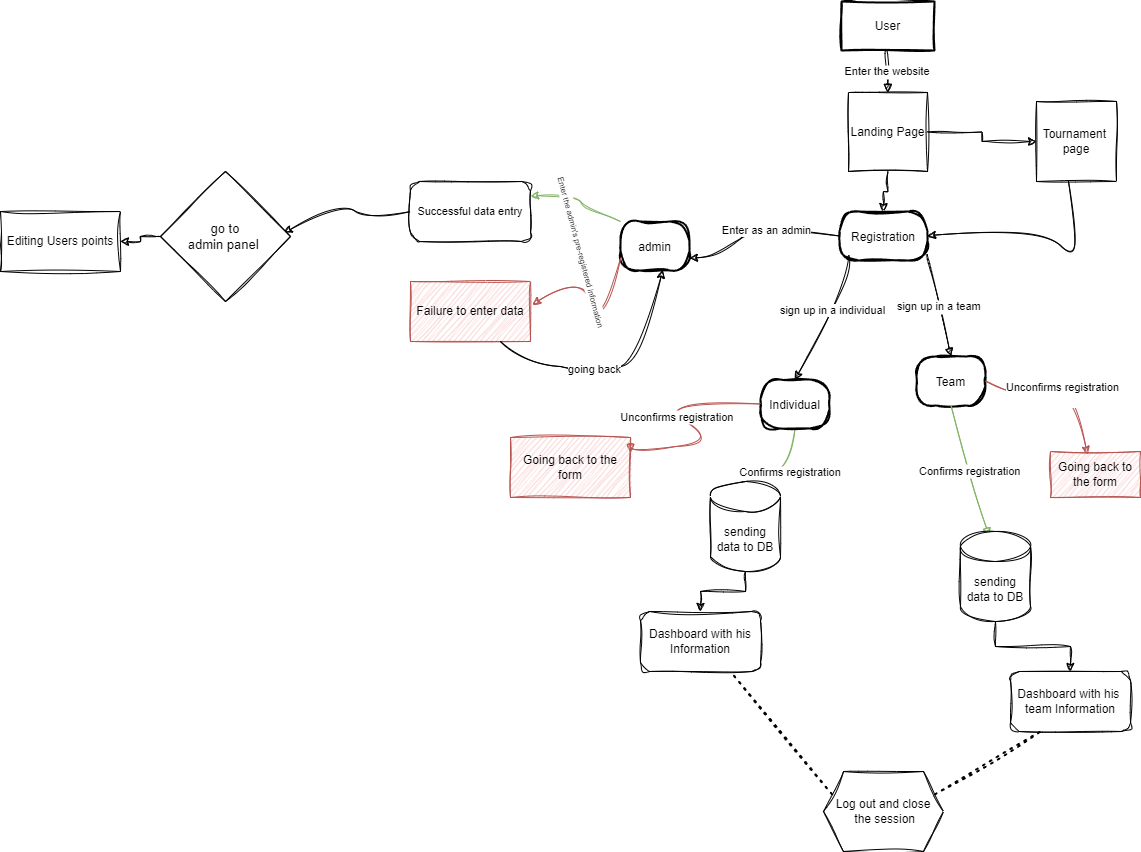

The diagram above was exported from draw.io. Its source (the exported page's mxGraphModel, read from the mxfile embedded in the PNG):
<mxGraphModel dx="3125" dy="2040" grid="1" gridSize="10" guides="1" tooltips="1" connect="1" arrows="1" fold="1" page="1" pageScale="1" pageWidth="1169" pageHeight="827" background="#FFFFFF" math="0" shadow="0">
  <root>
    <mxCell id="0" />
    <mxCell id="1" parent="0" />
    <mxCell id="2" value="User" style="whiteSpace=wrap;strokeWidth=2;sketch=1;curveFitting=1;jiggle=2;" parent="1" vertex="1">
      <mxGeometry x="371" y="-80" width="93" height="49" as="geometry" />
    </mxCell>
    <mxCell id="3" value="Registration" style="rounded=1;arcSize=40;strokeWidth=2;sketch=1;curveFitting=1;jiggle=2;" parent="1" vertex="1">
      <mxGeometry x="369" y="130" width="88" height="49" as="geometry" />
    </mxCell>
    <mxCell id="5" value="Team" style="rounded=1;arcSize=40;strokeWidth=2;sketch=1;curveFitting=1;jiggle=2;" parent="1" vertex="1">
      <mxGeometry x="446" y="275" width="69" height="49" as="geometry" />
    </mxCell>
    <mxCell id="8" value="Enter the website" style="curved=1;startArrow=none;endArrow=block;exitX=0.49;exitY=1;entryX=0.5;entryY=0;entryDx=0;entryDy=0;sketch=1;curveFitting=1;jiggle=2;" parent="1" source="2" target="IQVge3XAM2-qIznLzbuv-52" edge="1">
      <mxGeometry relative="1" as="geometry">
        <Array as="points" />
        <mxPoint x="410" y="-20" as="targetPoint" />
      </mxGeometry>
    </mxCell>
    <mxCell id="9" value="Confirms registration" style="curved=1;startArrow=none;endArrow=block;exitX=0.5;exitY=1;exitDx=0;exitDy=0;entryX=0.5;entryY=0;entryDx=0;entryDy=0;fillColor=#d5e8d4;strokeColor=#82b366;entryPerimeter=0;sketch=1;curveFitting=1;jiggle=2;" parent="1" source="IQVge3XAM2-qIznLzbuv-19" target="IQVge3XAM2-qIznLzbuv-62" edge="1">
      <mxGeometry relative="1" as="geometry">
        <Array as="points">
          <mxPoint x="324" y="390" />
        </Array>
        <mxPoint x="354" y="400" as="sourcePoint" />
        <mxPoint x="239.55999999999995" y="469.28" as="targetPoint" />
      </mxGeometry>
    </mxCell>
    <mxCell id="13" value="sign up in a team" style="curved=1;startArrow=none;endArrow=block;exitX=1;exitY=0.9;entryX=0.5;entryY=0;entryDx=0;entryDy=0;sketch=1;curveFitting=1;jiggle=2;" parent="1" source="3" target="5" edge="1">
      <mxGeometry relative="1" as="geometry">
        <Array as="points" />
      </mxGeometry>
    </mxCell>
    <mxCell id="IQVge3XAM2-qIznLzbuv-18" value="" style="curved=1;endArrow=classic;html=1;rounded=0;exitX=0.106;exitY=0.893;exitDx=0;exitDy=0;exitPerimeter=0;entryX=0.5;entryY=0;entryDx=0;entryDy=0;sketch=1;curveFitting=1;jiggle=2;" edge="1" parent="1" source="3" target="IQVge3XAM2-qIznLzbuv-19">
      <mxGeometry width="50" height="50" relative="1" as="geometry">
        <mxPoint x="410" y="260" as="sourcePoint" />
        <mxPoint x="330" y="290" as="targetPoint" />
        <Array as="points">
          <mxPoint x="380" y="200" />
        </Array>
      </mxGeometry>
    </mxCell>
    <mxCell id="IQVge3XAM2-qIznLzbuv-35" value="sign up in a individual" style="edgeLabel;html=1;align=center;verticalAlign=middle;resizable=0;points=[];sketch=1;curveFitting=1;jiggle=2;" vertex="1" connectable="0" parent="IQVge3XAM2-qIznLzbuv-18">
      <mxGeometry x="-0.1304" y="-1" relative="1" as="geometry">
        <mxPoint x="-1" as="offset" />
      </mxGeometry>
    </mxCell>
    <mxCell id="IQVge3XAM2-qIznLzbuv-19" value="Individual" style="rounded=1;arcSize=40;strokeWidth=2;sketch=1;curveFitting=1;jiggle=2;" vertex="1" parent="1">
      <mxGeometry x="290" y="298" width="69" height="49" as="geometry" />
    </mxCell>
    <mxCell id="IQVge3XAM2-qIznLzbuv-23" value="" style="curved=1;endArrow=classic;html=1;rounded=0;exitX=0;exitY=0.5;exitDx=0;exitDy=0;entryX=1;entryY=0.75;entryDx=0;entryDy=0;sketch=1;curveFitting=1;jiggle=2;" edge="1" parent="1" source="3" target="IQVge3XAM2-qIznLzbuv-24">
      <mxGeometry width="50" height="50" relative="1" as="geometry">
        <mxPoint x="379" y="179" as="sourcePoint" />
        <mxPoint x="210" y="155" as="targetPoint" />
        <Array as="points">
          <mxPoint x="290" y="140" />
          <mxPoint x="250" y="174.5" />
        </Array>
      </mxGeometry>
    </mxCell>
    <mxCell id="IQVge3XAM2-qIznLzbuv-25" value="Enter as an admin" style="edgeLabel;html=1;align=center;verticalAlign=middle;resizable=0;points=[];sketch=1;curveFitting=1;jiggle=2;" vertex="1" connectable="0" parent="IQVge3XAM2-qIznLzbuv-23">
      <mxGeometry x="-0.1132" y="7" relative="1" as="geometry">
        <mxPoint as="offset" />
      </mxGeometry>
    </mxCell>
    <mxCell id="IQVge3XAM2-qIznLzbuv-24" value="admin" style="rounded=1;arcSize=40;strokeWidth=2;sketch=1;curveFitting=1;jiggle=2;" vertex="1" parent="1">
      <mxGeometry x="150" y="140" width="69" height="49" as="geometry" />
    </mxCell>
    <mxCell id="IQVge3XAM2-qIznLzbuv-26" value="Confirms registration" style="curved=1;startArrow=none;endArrow=block;exitX=0.5;exitY=1;exitDx=0;exitDy=0;fillColor=#d5e8d4;strokeColor=#82b366;entryX=0.406;entryY=0.054;entryDx=0;entryDy=0;entryPerimeter=0;sketch=1;curveFitting=1;jiggle=2;" edge="1" parent="1" source="5" target="IQVge3XAM2-qIznLzbuv-61">
      <mxGeometry relative="1" as="geometry">
        <Array as="points">
          <mxPoint x="500" y="390" />
        </Array>
        <mxPoint x="474" y="347" as="sourcePoint" />
        <mxPoint x="510" y="450" as="targetPoint" />
      </mxGeometry>
    </mxCell>
    <mxCell id="IQVge3XAM2-qIznLzbuv-28" value="Dashboard with his Information" style="rounded=1;whiteSpace=wrap;html=1;sketch=1;curveFitting=1;jiggle=2;" vertex="1" parent="1">
      <mxGeometry x="170" y="530" width="120" height="60" as="geometry" />
    </mxCell>
    <mxCell id="IQVge3XAM2-qIznLzbuv-29" value="Dashboard with his&amp;nbsp; team Information" style="rounded=1;whiteSpace=wrap;html=1;sketch=1;curveFitting=1;jiggle=2;" vertex="1" parent="1">
      <mxGeometry x="540" y="590" width="120" height="60" as="geometry" />
    </mxCell>
    <mxCell id="IQVge3XAM2-qIznLzbuv-30" value="" style="curved=1;endArrow=classic;html=1;rounded=0;exitX=1;exitY=0.5;exitDx=0;exitDy=0;entryX=0.411;entryY=0.065;entryDx=0;entryDy=0;entryPerimeter=0;fillColor=#f8cecc;strokeColor=#b85450;sketch=1;curveFitting=1;jiggle=2;" edge="1" parent="1" source="5" target="IQVge3XAM2-qIznLzbuv-31">
      <mxGeometry width="50" height="50" relative="1" as="geometry">
        <mxPoint x="330" y="410" as="sourcePoint" />
        <mxPoint x="380" y="360" as="targetPoint" />
        <Array as="points">
          <mxPoint x="550" y="320" />
          <mxPoint x="600" y="300" />
        </Array>
      </mxGeometry>
    </mxCell>
    <mxCell id="IQVge3XAM2-qIznLzbuv-34" value="Unconfirms registration&lt;div&gt;&lt;br&gt;&lt;/div&gt;" style="edgeLabel;html=1;align=center;verticalAlign=middle;resizable=0;points=[];sketch=1;curveFitting=1;jiggle=2;" vertex="1" connectable="0" parent="IQVge3XAM2-qIznLzbuv-30">
      <mxGeometry x="-0.0363" y="-8" relative="1" as="geometry">
        <mxPoint as="offset" />
      </mxGeometry>
    </mxCell>
    <mxCell id="IQVge3XAM2-qIznLzbuv-31" value="Going back to the form" style="rounded=0;whiteSpace=wrap;html=1;fillColor=#f8cecc;strokeColor=#b85450;sketch=1;curveFitting=1;jiggle=2;" vertex="1" parent="1">
      <mxGeometry x="580" y="370" width="90" height="46" as="geometry" />
    </mxCell>
    <mxCell id="IQVge3XAM2-qIznLzbuv-32" value="Unconfirms registration" style="curved=1;startArrow=none;endArrow=block;exitX=0;exitY=0.5;exitDx=0;exitDy=0;fillColor=#f8cecc;strokeColor=#b85450;entryX=1;entryY=0.25;entryDx=0;entryDy=0;sketch=1;curveFitting=1;jiggle=2;" edge="1" parent="1" source="IQVge3XAM2-qIznLzbuv-19" target="IQVge3XAM2-qIznLzbuv-33">
      <mxGeometry relative="1" as="geometry">
        <Array as="points">
          <mxPoint x="180" y="320" />
          <mxPoint x="250" y="360" />
          <mxPoint x="160" y="370" />
        </Array>
        <mxPoint x="208" y="324" as="sourcePoint" />
        <mxPoint x="200" y="360" as="targetPoint" />
      </mxGeometry>
    </mxCell>
    <mxCell id="IQVge3XAM2-qIznLzbuv-33" value="Going back to the form" style="rounded=0;whiteSpace=wrap;html=1;fillColor=#f8cecc;strokeColor=#b85450;sketch=1;curveFitting=1;jiggle=2;" vertex="1" parent="1">
      <mxGeometry x="40" y="356" width="120" height="60" as="geometry" />
    </mxCell>
    <mxCell id="IQVge3XAM2-qIznLzbuv-37" value="&lt;font style=&quot;font-size: 11px;&quot;&gt;Successful data entry&lt;/font&gt;" style="rounded=1;whiteSpace=wrap;html=1;sketch=1;curveFitting=1;jiggle=2;" vertex="1" parent="1">
      <mxGeometry x="-60" y="100" width="120" height="60" as="geometry" />
    </mxCell>
    <mxCell id="IQVge3XAM2-qIznLzbuv-38" value="Failure to enter data" style="rounded=0;whiteSpace=wrap;html=1;fillColor=#f8cecc;strokeColor=#b85450;sketch=1;curveFitting=1;jiggle=2;" vertex="1" parent="1">
      <mxGeometry x="-60" y="200" width="120" height="60" as="geometry" />
    </mxCell>
    <mxCell id="IQVge3XAM2-qIznLzbuv-40" value="" style="curved=1;endArrow=classic;html=1;rounded=0;exitX=0;exitY=0.75;exitDx=0;exitDy=0;entryX=1.017;entryY=0.389;entryDx=0;entryDy=0;entryPerimeter=0;fillColor=#f8cecc;strokeColor=#b85450;sketch=1;curveFitting=1;jiggle=2;" edge="1" parent="1" source="IQVge3XAM2-qIznLzbuv-24" target="IQVge3XAM2-qIznLzbuv-38">
      <mxGeometry width="50" height="50" relative="1" as="geometry">
        <mxPoint x="130" y="255" as="sourcePoint" />
        <mxPoint x="40" y="230" as="targetPoint" />
        <Array as="points">
          <mxPoint x="130" y="250" />
          <mxPoint x="110" y="190" />
        </Array>
      </mxGeometry>
    </mxCell>
    <mxCell id="IQVge3XAM2-qIznLzbuv-39" value="" style="curved=1;endArrow=classic;html=1;rounded=0;exitX=0;exitY=0;exitDx=0;exitDy=0;entryX=1;entryY=0.25;entryDx=0;entryDy=0;fillColor=#d5e8d4;strokeColor=#82b366;sketch=1;curveFitting=1;jiggle=2;" edge="1" parent="1" source="IQVge3XAM2-qIznLzbuv-24" target="IQVge3XAM2-qIznLzbuv-37">
      <mxGeometry width="50" height="50" relative="1" as="geometry">
        <mxPoint x="80" y="270" as="sourcePoint" />
        <mxPoint x="130" y="220" as="targetPoint" />
        <Array as="points">
          <mxPoint x="120" y="130" />
          <mxPoint x="100" y="110" />
        </Array>
      </mxGeometry>
    </mxCell>
    <mxCell id="IQVge3XAM2-qIznLzbuv-41" value="&lt;span style=&quot;color: rgba(0, 0, 0, 0); font-family: monospace; font-size: 0px; text-align: start; background-color: rgb(251, 251, 251);&quot;&gt;%3CmxGraphModel%3E%3Croot%3E%3CmxCell%20id%3D%220%22%2F%3E%3CmxCell%20id%3D%221%22%20parent%3D%220%22%2F%3E%3CmxCell%20id%3D%222%22%20value%3D%22%22%20style%3D%22curved%3D1%3BendArrow%3Dclassic%3Bhtml%3D1%3Brounded%3D0%3BexitX%3D0%3BexitY%3D0%3BexitDx%3D0%3BexitDy%3D0%3BentryX%3D1%3BentryY%3D0.25%3BentryDx%3D0%3BentryDy%3D0%3B%22%20edge%3D%221%22%20parent%3D%221%22%3E%3CmxGeometry%20width%3D%2250%22%20height%3D%2250%22%20relative%3D%221%22%20as%3D%22geometry%22%3E%3CmxPoint%20x%3D%22150%22%20y%3D%22140%22%20as%3D%22sourcePoint%22%2F%3E%3CmxPoint%20x%3D%2260%22%20y%3D%22115%22%20as%3D%22targetPoint%22%2F%3E%3CArray%20as%3D%22points%22%3E%3CmxPoint%20x%3D%22120%22%20y%3D%22130%22%2F%3E%3CmxPoint%20x%3D%22100%22%20y%3D%22110%22%2F%3E%3C%2FArray%3E%3C%2FmxGeometry%3E%3C%2FmxCell%3E%3C%2Froot%3E%3C%2FmxGraphModel%3E&lt;/span&gt;" style="edgeLabel;html=1;align=center;verticalAlign=middle;resizable=0;points=[];sketch=1;curveFitting=1;jiggle=2;" vertex="1" connectable="0" parent="IQVge3XAM2-qIznLzbuv-39">
      <mxGeometry x="-0.0091" y="2" relative="1" as="geometry">
        <mxPoint x="1" as="offset" />
      </mxGeometry>
    </mxCell>
    <mxCell id="IQVge3XAM2-qIznLzbuv-43" value="&lt;span style=&quot;color: rgba(0, 0, 0, 0); font-family: monospace; font-size: 0px; text-align: start; background-color: rgb(251, 251, 251);&quot;&gt;%3CmxGraphModel%3E%3Croot%3E%3CmxCell%20id%3D%220%22%2F%3E%3CmxCell%20id%3D%221%22%20parent%3D%220%22%2F%3E%3CmxCell%20id%3D%222%22%20value%3D%22%22%20style%3D%22curved%3D1%3BendArrow%3Dclassic%3Bhtml%3D1%3Brounded%3D0%3BexitX%3D0%3BexitY%3D0%3BexitDx%3D0%3BexitDy%3D0%3BentryX%3D1%3BentryY%3D0.25%3BentryDx%3D0%3BentryDy%3D0%3B%22%20edge%3D%221%22%20parent%3D%221%22%3E%3CmxGeometry%20width%3D%2250%22%20height%3D%2250%22%20relative%3D%221%22%20as%3D%22geometry%22%3E%3CmxPoint%20x%3D%22150%22%20y%3D%22140%22%20as%3D%22sourcePoint%22%2F%3E%3CmxPoint%20x%3D%2260%22%20y%3D%22115%22%20as%3D%22targetPoint%22%2F%3E%3CArray%20as%3D%22points%22%3E%3CmxPoint%20x%3D%22120%22%20y%3D%22130%22%2F%3E%3CmxPoint%20x%3D%22100%22%20y%3D%22110%22%2F%3E%3C%2FArray%3E%3C%2FmxGeometry%3E%3C%2FmxCell%3E%3C%2Froot%3E%3C%2FmxGraphModel%3E&lt;/span&gt;" style="edgeLabel;html=1;align=center;verticalAlign=middle;resizable=0;points=[];sketch=1;curveFitting=1;jiggle=2;" vertex="1" connectable="0" parent="IQVge3XAM2-qIznLzbuv-39">
      <mxGeometry x="0.0027" y="1" relative="1" as="geometry">
        <mxPoint as="offset" />
      </mxGeometry>
    </mxCell>
    <mxCell id="IQVge3XAM2-qIznLzbuv-44" value="&lt;font style=&quot;font-size: 8px;&quot;&gt;Enter the admin's pre-registered information&lt;/font&gt;" style="edgeLabel;html=1;align=center;verticalAlign=middle;resizable=0;points=[];rotation=75;sketch=1;curveFitting=1;jiggle=2;" vertex="1" connectable="0" parent="IQVge3XAM2-qIznLzbuv-39">
      <mxGeometry x="-0.0946" y="-1" relative="1" as="geometry">
        <mxPoint y="50" as="offset" />
      </mxGeometry>
    </mxCell>
    <mxCell id="IQVge3XAM2-qIznLzbuv-45" value="" style="curved=1;endArrow=classic;html=1;rounded=0;exitX=0.75;exitY=1;exitDx=0;exitDy=0;entryX=0.611;entryY=0.991;entryDx=0;entryDy=0;entryPerimeter=0;sketch=1;curveFitting=1;jiggle=2;" edge="1" parent="1" source="IQVge3XAM2-qIznLzbuv-38" target="IQVge3XAM2-qIznLzbuv-24">
      <mxGeometry width="50" height="50" relative="1" as="geometry">
        <mxPoint x="100" y="220" as="sourcePoint" />
        <mxPoint x="150" y="170" as="targetPoint" />
        <Array as="points">
          <mxPoint x="50" y="280" />
          <mxPoint x="130" y="290" />
          <mxPoint x="170" y="280" />
        </Array>
      </mxGeometry>
    </mxCell>
    <mxCell id="IQVge3XAM2-qIznLzbuv-46" value="going back" style="edgeLabel;html=1;align=center;verticalAlign=middle;resizable=0;points=[];sketch=1;curveFitting=1;jiggle=2;" vertex="1" connectable="0" parent="IQVge3XAM2-qIznLzbuv-45">
      <mxGeometry x="-0.1636" y="2" relative="1" as="geometry">
        <mxPoint as="offset" />
      </mxGeometry>
    </mxCell>
    <mxCell id="IQVge3XAM2-qIznLzbuv-47" value="" style="curved=1;endArrow=classic;html=1;rounded=0;exitX=0;exitY=0.5;exitDx=0;exitDy=0;entryX=0.951;entryY=0.473;entryDx=0;entryDy=0;entryPerimeter=0;sketch=1;curveFitting=1;jiggle=2;" edge="1" parent="1" source="IQVge3XAM2-qIznLzbuv-37" target="IQVge3XAM2-qIznLzbuv-48">
      <mxGeometry width="50" height="50" relative="1" as="geometry">
        <mxPoint x="-210" y="189" as="sourcePoint" />
        <mxPoint x="-170" y="130" as="targetPoint" />
        <Array as="points">
          <mxPoint x="-100" y="140" />
          <mxPoint x="-130" y="120" />
        </Array>
      </mxGeometry>
    </mxCell>
    <mxCell id="IQVge3XAM2-qIznLzbuv-75" value="" style="edgeStyle=orthogonalEdgeStyle;rounded=0;orthogonalLoop=1;jettySize=auto;html=1;sketch=1;curveFitting=1;jiggle=2;" edge="1" parent="1" source="IQVge3XAM2-qIznLzbuv-48" target="IQVge3XAM2-qIznLzbuv-74">
      <mxGeometry relative="1" as="geometry" />
    </mxCell>
    <mxCell id="IQVge3XAM2-qIznLzbuv-48" value="&lt;font style=&quot;font-size: 13px;&quot;&gt;go to &lt;br&gt;admin panel&amp;nbsp;&lt;/font&gt;" style="rhombus;whiteSpace=wrap;html=1;sketch=1;curveFitting=1;jiggle=2;" vertex="1" parent="1">
      <mxGeometry x="-310" y="90" width="130" height="130" as="geometry" />
    </mxCell>
    <mxCell id="IQVge3XAM2-qIznLzbuv-54" value="" style="edgeStyle=orthogonalEdgeStyle;rounded=0;orthogonalLoop=1;jettySize=auto;html=1;sketch=1;curveFitting=1;jiggle=2;" edge="1" parent="1" source="IQVge3XAM2-qIznLzbuv-52" target="3">
      <mxGeometry relative="1" as="geometry" />
    </mxCell>
    <mxCell id="IQVge3XAM2-qIznLzbuv-56" value="" style="edgeStyle=orthogonalEdgeStyle;rounded=0;orthogonalLoop=1;jettySize=auto;html=1;sketch=1;curveFitting=1;jiggle=2;" edge="1" parent="1" source="IQVge3XAM2-qIznLzbuv-52" target="IQVge3XAM2-qIznLzbuv-55">
      <mxGeometry relative="1" as="geometry" />
    </mxCell>
    <mxCell id="IQVge3XAM2-qIznLzbuv-52" value="Landing Page" style="whiteSpace=wrap;html=1;aspect=fixed;sketch=1;curveFitting=1;jiggle=2;" vertex="1" parent="1">
      <mxGeometry x="378" y="11" width="79" height="79" as="geometry" />
    </mxCell>
    <mxCell id="IQVge3XAM2-qIznLzbuv-55" value="Tournament&amp;nbsp;&lt;br&gt;page" style="whiteSpace=wrap;html=1;aspect=fixed;sketch=1;curveFitting=1;jiggle=2;" vertex="1" parent="1">
      <mxGeometry x="566" y="20" width="80" height="80" as="geometry" />
    </mxCell>
    <mxCell id="IQVge3XAM2-qIznLzbuv-57" value="" style="curved=1;endArrow=classic;html=1;rounded=0;exitX=0.396;exitY=0.976;exitDx=0;exitDy=0;exitPerimeter=0;entryX=1;entryY=0.5;entryDx=0;entryDy=0;sketch=1;curveFitting=1;jiggle=2;" edge="1" parent="1" source="IQVge3XAM2-qIznLzbuv-55" target="3">
      <mxGeometry width="50" height="50" relative="1" as="geometry">
        <mxPoint x="566" y="190" as="sourcePoint" />
        <mxPoint x="616" y="140" as="targetPoint" />
        <Array as="points">
          <mxPoint x="616" y="190" />
          <mxPoint x="566" y="140" />
        </Array>
      </mxGeometry>
    </mxCell>
    <mxCell id="IQVge3XAM2-qIznLzbuv-64" value="" style="edgeStyle=orthogonalEdgeStyle;rounded=0;orthogonalLoop=1;jettySize=auto;html=1;sketch=1;curveFitting=1;jiggle=2;" edge="1" parent="1" source="IQVge3XAM2-qIznLzbuv-61" target="IQVge3XAM2-qIznLzbuv-29">
      <mxGeometry relative="1" as="geometry" />
    </mxCell>
    <mxCell id="IQVge3XAM2-qIznLzbuv-61" value="sending data to DB" style="shape=cylinder3;whiteSpace=wrap;html=1;boundedLbl=1;backgroundOutline=1;size=15;sketch=1;curveFitting=1;jiggle=2;" vertex="1" parent="1">
      <mxGeometry x="490" y="450" width="70" height="90" as="geometry" />
    </mxCell>
    <mxCell id="IQVge3XAM2-qIznLzbuv-65" value="" style="edgeStyle=orthogonalEdgeStyle;rounded=0;orthogonalLoop=1;jettySize=auto;html=1;sketch=1;curveFitting=1;jiggle=2;" edge="1" parent="1" source="IQVge3XAM2-qIznLzbuv-62" target="IQVge3XAM2-qIznLzbuv-28">
      <mxGeometry relative="1" as="geometry" />
    </mxCell>
    <mxCell id="IQVge3XAM2-qIznLzbuv-62" value="sending data to DB" style="shape=cylinder3;whiteSpace=wrap;html=1;boundedLbl=1;backgroundOutline=1;size=15;sketch=1;curveFitting=1;jiggle=2;" vertex="1" parent="1">
      <mxGeometry x="240" y="400" width="70" height="90" as="geometry" />
    </mxCell>
    <mxCell id="IQVge3XAM2-qIznLzbuv-68" value="Log out and close&lt;br&gt;&amp;nbsp;the session" style="shape=hexagon;perimeter=hexagonPerimeter2;whiteSpace=wrap;html=1;fixedSize=1;sketch=1;curveFitting=1;jiggle=2;" vertex="1" parent="1">
      <mxGeometry x="353" y="690" width="120" height="80" as="geometry" />
    </mxCell>
    <mxCell id="IQVge3XAM2-qIznLzbuv-71" value="" style="endArrow=none;dashed=1;html=1;dashPattern=1 3;strokeWidth=2;rounded=0;entryX=0.25;entryY=1;entryDx=0;entryDy=0;exitX=1;exitY=0.25;exitDx=0;exitDy=0;sketch=1;curveFitting=1;jiggle=2;" edge="1" parent="1" source="IQVge3XAM2-qIznLzbuv-68" target="IQVge3XAM2-qIznLzbuv-29">
      <mxGeometry width="50" height="50" relative="1" as="geometry">
        <mxPoint x="420" y="680" as="sourcePoint" />
        <mxPoint x="470" y="630" as="targetPoint" />
      </mxGeometry>
    </mxCell>
    <mxCell id="IQVge3XAM2-qIznLzbuv-72" value="" style="endArrow=none;dashed=1;html=1;dashPattern=1 3;strokeWidth=2;rounded=0;entryX=0.75;entryY=1;entryDx=0;entryDy=0;exitX=0;exitY=0.25;exitDx=0;exitDy=0;sketch=1;curveFitting=1;jiggle=2;" edge="1" parent="1" source="IQVge3XAM2-qIznLzbuv-68" target="IQVge3XAM2-qIznLzbuv-28">
      <mxGeometry width="50" height="50" relative="1" as="geometry">
        <mxPoint x="420" y="680" as="sourcePoint" />
        <mxPoint x="470" y="630" as="targetPoint" />
      </mxGeometry>
    </mxCell>
    <mxCell id="IQVge3XAM2-qIznLzbuv-74" value="Editing Users points" style="rounded=0;whiteSpace=wrap;html=1;sketch=1;curveFitting=1;jiggle=2;" vertex="1" parent="1">
      <mxGeometry x="-470" y="130" width="120" height="60" as="geometry" />
    </mxCell>
  </root>
</mxGraphModel>